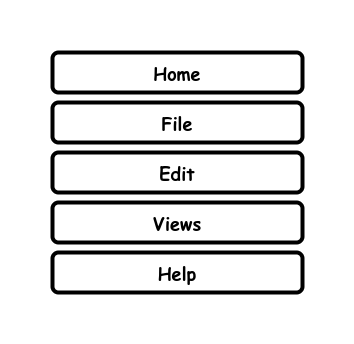

The diagram above was exported from draw.io. Its source (the exported page's mxGraphModel, read from the mxfile embedded in the PNG):
<mxGraphModel dx="1434" dy="1823" grid="1" gridSize="10" guides="1" tooltips="1" connect="1" arrows="1" fold="1" page="1" pageScale="1" pageWidth="850" pageHeight="1100" math="0" shadow="0">
  <root>
    <mxCell id="0" />
    <mxCell id="1" parent="0" />
    <mxCell id="tv9WC5lIYfzOwHDltbdf-1" value="&lt;b style=&quot;font-size: 18px;&quot;&gt;Home&lt;br&gt;&lt;/b&gt;" style="rounded=1;whiteSpace=wrap;html=1;strokeWidth=4;fontFamily=Comic Sans MS;fontSize=18;" parent="1" vertex="1">
      <mxGeometry x="280" y="-70" width="250" height="40" as="geometry" />
    </mxCell>
    <mxCell id="JGTLKzU7vxt9fHpPfeOy-39" value="&lt;b style=&quot;font-size: 18px;&quot;&gt;File&lt;br&gt;&lt;/b&gt;" style="rounded=1;whiteSpace=wrap;html=1;strokeWidth=4;fontFamily=Comic Sans MS;fontSize=18;" vertex="1" parent="1">
      <mxGeometry x="280" y="-20" width="250" height="40" as="geometry" />
    </mxCell>
    <mxCell id="JGTLKzU7vxt9fHpPfeOy-40" value="&lt;b style=&quot;font-size: 18px;&quot;&gt;Edit&lt;br&gt;&lt;/b&gt;" style="rounded=1;whiteSpace=wrap;html=1;strokeWidth=4;fontFamily=Comic Sans MS;fontSize=18;" vertex="1" parent="1">
      <mxGeometry x="280" y="30" width="250" height="40" as="geometry" />
    </mxCell>
    <mxCell id="JGTLKzU7vxt9fHpPfeOy-41" value="&lt;b style=&quot;font-size: 18px;&quot;&gt;Views&lt;br&gt;&lt;/b&gt;" style="rounded=1;whiteSpace=wrap;html=1;strokeWidth=4;fontFamily=Comic Sans MS;fontSize=18;" vertex="1" parent="1">
      <mxGeometry x="280" y="80" width="250" height="40" as="geometry" />
    </mxCell>
    <mxCell id="JGTLKzU7vxt9fHpPfeOy-42" value="&lt;b style=&quot;font-size: 18px;&quot;&gt;Help&lt;br&gt;&lt;/b&gt;" style="rounded=1;whiteSpace=wrap;html=1;strokeWidth=4;fontFamily=Comic Sans MS;fontSize=18;" vertex="1" parent="1">
      <mxGeometry x="280" y="130" width="250" height="40" as="geometry" />
    </mxCell>
  </root>
</mxGraphModel>